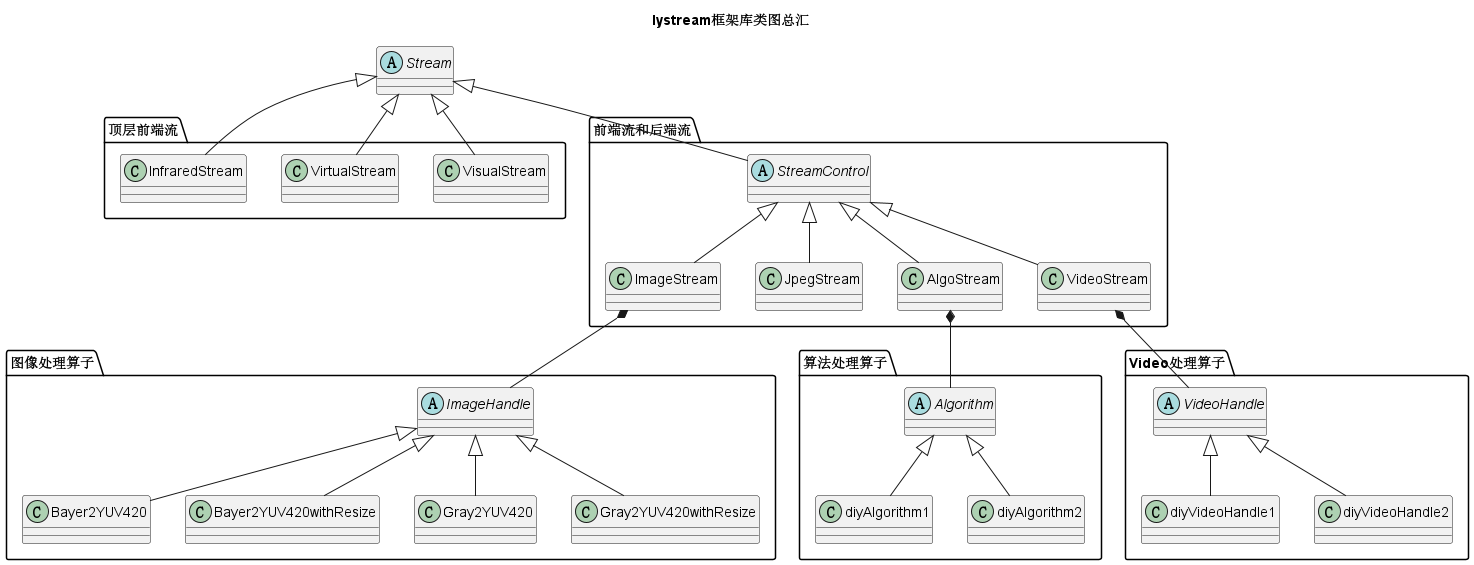

The diagram above was rendered by PlantUML. Its source (embedded in the PNG):
@startuml

title lystream框架库类图总汇

abstract Stream

package "顶层前端流" {
    Stream <|-- VisualStream
    Stream <|-- VirtualStream
    Stream <|-- InfraredStream
}

package "前端流和后端流" {
    abstract StreamControl
    Stream <|-- StreamControl
    StreamControl <|-- ImageStream
    StreamControl <|-- JpegStream
    StreamControl <|-- AlgoStream
    StreamControl <|-- VideoStream
}

package "算法处理算子" {
    abstract Algorithm
    AlgoStream *-- Algorithm
    Algorithm <|-- diyAlgorithm1
    Algorithm <|-- diyAlgorithm2
}

package "Video处理算子" {
    abstract VideoHandle
    VideoStream *-- VideoHandle
    VideoHandle <|-- diyVideoHandle1
    VideoHandle <|-- diyVideoHandle2
}

package "图像处理算子" {
    abstract ImageHandle
    ImageStream *-- ImageHandle
    ImageHandle <|-- Bayer2YUV420
    ImageHandle <|-- Bayer2YUV420withResize
    ImageHandle <|-- Gray2YUV420
    ImageHandle <|-- Gray2YUV420withResize
}

@enduml